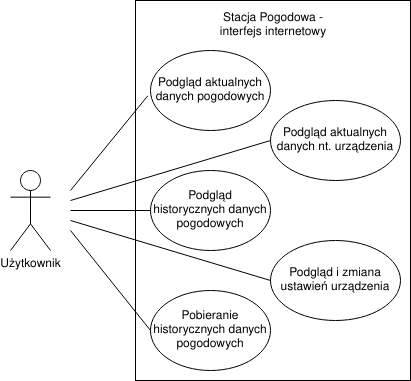

The diagram above was exported from draw.io. Its source (the exported page's mxGraphModel, read from the mxfile embedded in the PNG):
<mxGraphModel dx="989" dy="545" grid="1" gridSize="10" guides="1" tooltips="1" connect="1" arrows="1" fold="1" page="1" pageScale="1" pageWidth="850" pageHeight="1100" math="0" shadow="0">
  <root>
    <mxCell id="0" />
    <mxCell id="1" parent="0" />
    <mxCell id="e-uNgxTR3gL3gopQ-yoT-36" value="" style="rounded=0;whiteSpace=wrap;html=1;" vertex="1" parent="1">
      <mxGeometry x="305" y="150" width="275" height="380" as="geometry" />
    </mxCell>
    <mxCell id="e-uNgxTR3gL3gopQ-yoT-1" value="Użytkownik" style="shape=umlActor;verticalLabelPosition=bottom;verticalAlign=top;html=1;outlineConnect=0;" vertex="1" parent="1">
      <mxGeometry x="180" y="320" width="40" height="80" as="geometry" />
    </mxCell>
    <mxCell id="e-uNgxTR3gL3gopQ-yoT-22" value="Stacja Pogodowa - interfejs internetowy" style="text;html=1;strokeColor=none;fillColor=none;align=center;verticalAlign=middle;whiteSpace=wrap;rounded=0;" vertex="1" parent="1">
      <mxGeometry x="387.5" y="160" width="110" height="30" as="geometry" />
    </mxCell>
    <mxCell id="e-uNgxTR3gL3gopQ-yoT-24" value="Podgląd aktualnych danych pogodowych" style="ellipse;whiteSpace=wrap;html=1;" vertex="1" parent="1">
      <mxGeometry x="320" y="200" width="120" height="80" as="geometry" />
    </mxCell>
    <mxCell id="e-uNgxTR3gL3gopQ-yoT-26" value="Podgląd historycznych danych pogodowych" style="ellipse;whiteSpace=wrap;html=1;" vertex="1" parent="1">
      <mxGeometry x="320" y="320" width="120" height="80" as="geometry" />
    </mxCell>
    <mxCell id="e-uNgxTR3gL3gopQ-yoT-27" value="Pobieranie historycznych danych pogodowych" style="ellipse;whiteSpace=wrap;html=1;" vertex="1" parent="1">
      <mxGeometry x="320" y="440" width="120" height="80" as="geometry" />
    </mxCell>
    <mxCell id="e-uNgxTR3gL3gopQ-yoT-29" value="&lt;div&gt;Podgląd aktualnych danych nt. urządzenia&lt;/div&gt;" style="ellipse;whiteSpace=wrap;html=1;" vertex="1" parent="1">
      <mxGeometry x="440" y="250" width="130" height="80" as="geometry" />
    </mxCell>
    <mxCell id="e-uNgxTR3gL3gopQ-yoT-30" value="Podgląd i zmiana ustawień urządzenia" style="ellipse;whiteSpace=wrap;html=1;" vertex="1" parent="1">
      <mxGeometry x="440" y="390" width="130" height="80" as="geometry" />
    </mxCell>
    <mxCell id="e-uNgxTR3gL3gopQ-yoT-31" value="" style="endArrow=none;html=1;rounded=0;entryX=-0.023;entryY=0.567;entryDx=0;entryDy=0;entryPerimeter=0;" edge="1" parent="1" target="e-uNgxTR3gL3gopQ-yoT-24">
      <mxGeometry width="50" height="50" relative="1" as="geometry">
        <mxPoint x="240" y="340" as="sourcePoint" />
        <mxPoint x="290" y="270" as="targetPoint" />
      </mxGeometry>
    </mxCell>
    <mxCell id="e-uNgxTR3gL3gopQ-yoT-32" value="" style="endArrow=none;html=1;rounded=0;entryX=0;entryY=0.5;entryDx=0;entryDy=0;" edge="1" parent="1" target="e-uNgxTR3gL3gopQ-yoT-26">
      <mxGeometry width="50" height="50" relative="1" as="geometry">
        <mxPoint x="240" y="360" as="sourcePoint" />
        <mxPoint x="290" y="310" as="targetPoint" />
      </mxGeometry>
    </mxCell>
    <mxCell id="e-uNgxTR3gL3gopQ-yoT-33" value="" style="endArrow=none;html=1;rounded=0;entryX=0;entryY=0.5;entryDx=0;entryDy=0;" edge="1" parent="1" target="e-uNgxTR3gL3gopQ-yoT-29">
      <mxGeometry width="50" height="50" relative="1" as="geometry">
        <mxPoint x="240" y="350" as="sourcePoint" />
        <mxPoint x="290" y="290" as="targetPoint" />
      </mxGeometry>
    </mxCell>
    <mxCell id="e-uNgxTR3gL3gopQ-yoT-34" value="" style="endArrow=none;html=1;rounded=0;entryX=0;entryY=0.5;entryDx=0;entryDy=0;" edge="1" parent="1" target="e-uNgxTR3gL3gopQ-yoT-27">
      <mxGeometry width="50" height="50" relative="1" as="geometry">
        <mxPoint x="240" y="380" as="sourcePoint" />
        <mxPoint x="290" y="350" as="targetPoint" />
      </mxGeometry>
    </mxCell>
    <mxCell id="e-uNgxTR3gL3gopQ-yoT-35" value="" style="endArrow=none;html=1;rounded=0;entryX=0;entryY=0.5;entryDx=0;entryDy=0;" edge="1" parent="1" target="e-uNgxTR3gL3gopQ-yoT-30">
      <mxGeometry width="50" height="50" relative="1" as="geometry">
        <mxPoint x="240" y="370" as="sourcePoint" />
        <mxPoint x="290" y="335" as="targetPoint" />
      </mxGeometry>
    </mxCell>
  </root>
</mxGraphModel>